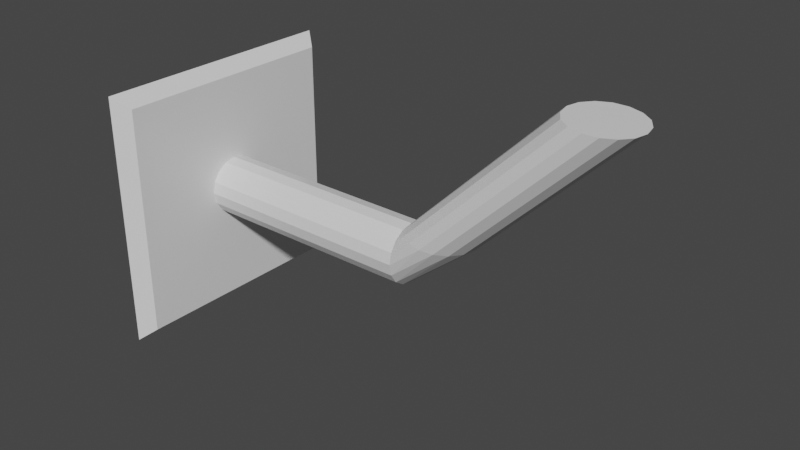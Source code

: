 # Source: CameraStock.blend  (saved by Blender 2.93.21; exported with 4.5.12 LTS)
import bpy
from mathutils import Matrix  # noqa: F401  (used for matrix-valued properties, if any)

bpy.ops.wm.read_factory_settings(use_empty=True)
scene = bpy.context.scene
scene.name = 'Scene'

# ---- collections
col_collection = bpy.data.collections.new('Collection'); scene.collection.children.link(col_collection)

# ---- materials (node trees are filled in below, after node groups)
mat_material = bpy.data.materials.new('Material')
mat_material.alpha_threshold = 0.0
mat_material.use_transparent_shadow = False
mat_material.line_color = (0.0, 0.0, 0.0, 1.0)

# ---- material node trees
mat_material.use_nodes = True; mat_material.node_tree.nodes.clear()
_N = mat_material.node_tree.nodes; _L = mat_material.node_tree.links
n0 = _N.new('ShaderNodeOutputMaterial'); n0.name = 'Material Output'; n0.location = (300, 300)
n1 = _N.new('ShaderNodeBsdfPrincipled'); n1.name = 'Principled BSDF'; n1.location = (10, 300)
n1.distribution = 'GGX'
n1.subsurface_method = 'BURLEY'
n1.inputs[2].default_value = 0.4
n1.inputs[3].default_value = 1.45
n1.inputs[27].default_value = (0.0, 0.0, 0.0, 1.0)
n1.inputs[28].default_value = 1.0
_L.new(n1.outputs[0], n0.inputs[0])
n0.is_active_output = True

# ---- world
world_world = bpy.data.worlds.new('World'); scene.world = world_world
world_world.use_nodes = True; world_world.node_tree.nodes.clear()
_N = world_world.node_tree.nodes; _L = world_world.node_tree.links
n0 = _N.new('ShaderNodeOutputWorld'); n0.name = 'World Output'; n0.location = (300, 300)
n1 = _N.new('ShaderNodeBackground'); n1.name = 'Background'; n1.location = (10, 300)
n1.inputs[0].default_value = (0.05088, 0.05088, 0.05088, 1.0)
_L.new(n1.outputs[0], n0.inputs[0])
n0.is_active_output = True
world_world.color = (0.05088, 0.05088, 0.05088)
world_world.use_sun_shadow = False
world_world.sun_shadow_jitter_overblur = 0.0

# ---- meshes
me_cube = bpy.data.meshes.new('Cube')
me_cube.from_pydata([(3.684, 0.2953, 1.501), (2.408, 0.3082, 0.2424), (3.571, 0.2729, 1.509), (2.296, 0.2858, 0.25), (3.476, 0.2091, 1.515), (2.201, 0.222, 0.2565), (3.412, 0.1136, 1.519), (2.137, 0.1265, 0.2608), (3.39, 0.0009161, 1.521), (2.115, 0.01385, 0.2624), (3.412, -0.1117, 1.519), (2.137, -0.09882, 0.2608), (3.476, -0.2073, 1.515), (2.201, -0.1943, 0.2565), (3.571, -0.2711, 1.509), (2.296, -0.2581, 0.25), (3.684, -0.2935, 1.501), (2.408, -0.2806, 0.2424), (3.796, -0.2711, 1.493), (2.521, -0.2581, 0.2347), (3.891, -0.2073, 1.487), (2.616, -0.1943, 0.2283), (3.955, -0.1117, 1.482), (2.68, -0.09882, 0.2239), (3.978, 0.0009162, 1.481), (2.702, 0.01385, 0.2224), (3.955, 0.1136, 1.482), (2.68, 0.1265, 0.2239), (3.891, 0.2091, 1.487), (2.616, 0.222, 0.2283), (3.796, 0.2729, 1.493), (2.521, 0.2858, 0.2347), (2.101, -0.2483, -0.005309), (0.1195, -0.2483, -0.005309), (2.101, -0.2287, 0.09302), (0.1195, -0.2287, 0.09302), (2.101, -0.173, 0.1764), (0.1195, -0.173, 0.1764), (2.101, -0.08964, 0.2321), (0.1195, -0.08964, 0.2321), (2.101, 0.008684, 0.2516), (0.1195, 0.008684, 0.2516), (2.101, 0.107, 0.2321), (0.1195, 0.107, 0.2321), (2.101, 0.1904, 0.1764), (0.1195, 0.1904, 0.1764), (2.101, 0.2461, 0.09302), (0.1195, 0.2461, 0.09302), (2.101, 0.2656, -0.005309), (0.1195, 0.2656, -0.005309), (2.101, 0.2461, -0.1036), (0.1195, 0.2461, -0.1036), (2.101, 0.1904, -0.187), (0.1195, 0.1904, -0.187), (2.101, 0.107, -0.2427), (0.1195, 0.107, -0.2427), (2.101, 0.008684, -0.2623), (0.1195, 0.008684, -0.2623), (2.101, -0.08964, -0.2427), (0.1195, -0.08964, -0.2427), (2.101, -0.173, -0.187), (0.1195, -0.173, -0.187), (2.101, -0.2287, -0.1036), (0.1195, -0.2287, -0.1036), (0.1315, -0.99, -1.019), (0.1315, -0.99, 0.9815), (0.1315, 1.01, -1.019), (0.1315, 1.01, 0.9815), (0.0009311, -1.096, -1.124), (0.0009313, -1.096, 1.087), (0.0009311, 1.116, -1.124), (0.0009313, 1.116, 1.087)], [], [(0, 1, 3, 2), (2, 3, 5, 4), (4, 5, 7, 6), (6, 7, 9, 8), (8, 9, 11, 10), (10, 11, 13, 12), (12, 13, 15, 14), (14, 15, 17, 16), (16, 17, 19, 18), (18, 19, 21, 20), (20, 21, 23, 22), (22, 23, 25, 24), (24, 25, 27, 26), (26, 27, 29, 28), (28, 29, 31, 30), (30, 31, 1, 0), (0, 2, 4, 6, 8, 10, 12, 14, 16, 18, 20, 22, 24, 26, 28, 30), (32, 33, 35, 34), (34, 35, 37, 36), (36, 37, 39, 38), (38, 39, 41, 40), (40, 41, 43, 42), (42, 43, 45, 44), (44, 45, 47, 46), (46, 47, 49, 48), (48, 49, 51, 50), (50, 51, 53, 52), (52, 53, 55, 54), (54, 55, 57, 56), (56, 57, 59, 58), (58, 59, 61, 60), (35, 33, 63, 61, 59, 57, 55, 53, 51, 49, 47, 45, 43, 41, 39, 37), (60, 61, 63, 62), (62, 63, 33, 32), (64, 66, 67, 65), (19, 62, 60, 21), (21, 60, 58, 23), (23, 58, 56, 25), (25, 56, 54, 27), (27, 54, 52, 29), (29, 52, 50, 31), (31, 50, 48, 1), (1, 48, 46, 3), (3, 46, 44, 5), (5, 44, 42, 7), (7, 42, 40, 9), (9, 40, 38, 11), (11, 38, 36, 13), (13, 36, 34, 15), (15, 34, 32, 17), (17, 32, 62, 19), (68, 69, 71, 70), (65, 67, 71, 69), (66, 64, 68, 70), (67, 66, 70, 71), (64, 65, 69, 68)])
_uv = me_cube.uv_layers.new(name='UVMap')
_uv.uv.foreach_set('vector', [1.0, 0.5, 1.0, 1.0, 0.9375, 1.0, 0.9375, 0.5, 0.9375, 0.5, 0.9375, 1.0, 0.875, 1.0, 0.875, 0.5, 0.875, 0.5, 0.875, 1.0, 0.8125, 1.0, 0.8125, 0.5, 0.8125, 0.5, 0.8125, 1.0, 0.75, 1.0, 0.75, 0.5, 0.75, 0.5, 0.75, 1.0, 0.6875, 1.0, 0.6875, 0.5, 0.6875, 0.5, 0.6875, 1.0, 0.625, 1.0, 0.625, 0.5, 0.625, 0.5, 0.625, 1.0, 0.5625, 1.0, 0.5625, 0.5, 0.5625, 0.5, 0.5625, 1.0, 0.5, 1.0, 0.5, 0.5, 0.5, 0.5, 0.5, 1.0, 0.4375, 1.0, 0.4375, 0.5, 0.4375, 0.5, 0.4375, 1.0, 0.375, 1.0, 0.375, 0.5, 0.375, 0.5, 0.375, 1.0, 0.3125, 1.0, 0.3125, 0.5, 0.3125, 0.5, 0.3125, 1.0, 0.25, 1.0, 0.25, 0.5, 0.25, 0.5, 0.25, 1.0, 0.1875, 1.0, 0.1875, 0.5, 0.1875, 0.5, 0.1875, 1.0, 0.125, 1.0, 0.125, 0.5, 0.125, 0.5, 0.125, 1.0, 0.0625, 1.0, 0.0625, 0.5, 0.0625, 0.5, 0.0625, 1.0, 0.0, 1.0, 0.0, 0.5, 0.75, 0.49, 0.8418, 0.4717, 0.9197, 0.4197, 0.9717, 0.3418, 0.99, 0.25, 0.9717, 0.1582, 0.9197, 0.08029, 0.8418, 0.02827, 0.75, 0.01, 0.6582, 0.02827, 0.5803, 0.08029, 0.5283, 0.1582, 0.51, 0.25, 0.5283, 0.3418, 0.5803, 0.4197, 0.6582, 0.4717, 1.0, 0.5, 1.0, 1.0, 0.9375, 1.0, 0.9375, 0.5, 0.9375, 0.5, 0.9375, 1.0, 0.875, 1.0, 0.875, 0.5, 0.875, 0.5, 0.875, 1.0, 0.8125, 1.0, 0.8125, 0.5, 0.8125, 0.5, 0.8125, 1.0, 0.75, 1.0, 0.75, 0.5, 0.75, 0.5, 0.75, 1.0, 0.6875, 1.0, 0.6875, 0.5, 0.6875, 0.5, 0.6875, 1.0, 0.625, 1.0, 0.625, 0.5, 0.625, 0.5, 0.625, 1.0, 0.5625, 1.0, 0.5625, 0.5, 0.5625, 0.5, 0.5625, 1.0, 0.5, 1.0, 0.5, 0.5, 0.5, 0.5, 0.5, 1.0, 0.4375, 1.0, 0.4375, 0.5, 0.4375, 0.5, 0.4375, 1.0, 0.375, 1.0, 0.375, 0.5, 0.375, 0.5, 0.375, 1.0, 0.3125, 1.0, 0.3125, 0.5, 0.3125, 0.5, 0.3125, 1.0, 0.25, 1.0, 0.25, 0.5, 0.25, 0.5, 0.25, 1.0, 0.1875, 1.0, 0.1875, 0.5, 0.1875, 0.5, 0.1875, 1.0, 0.125, 1.0, 0.125, 0.5, 0.3418, 0.4717, 0.25, 0.49, 0.1582, 0.4717, 0.08029, 0.4197, 0.02827, 0.3418, 0.01, 0.25, 0.02827, 0.1582, 0.08029, 0.08029, 0.1582, 0.02827, 0.25, 0.01, 0.3418, 0.02827, 0.4197, 0.08029, 0.4717, 0.1582, 0.49, 0.25, 0.4717, 0.3418, 0.4197, 0.4197, 0.125, 0.5, 0.125, 1.0, 0.0625, 1.0, 0.0625, 0.5, 0.0625, 0.5, 0.0625, 1.0, 0.0, 1.0, 0.0, 0.5, 0.0, 0.0, 0.0, 1.0, 1.0, 1.0, 1.0, 0.0, 0.0, 0.0, 0.0, 0.0, 0.0, 0.0, 0.0, 0.0, 0.0, 0.0, 0.0, 0.0, 0.0, 0.0, 0.0, 0.0, 0.0, 0.0, 0.0, 0.0, 0.0, 0.0, 0.0, 0.0, 0.0, 0.0, 0.0, 0.0, 0.0, 0.0, 0.0, 0.0, 0.0, 0.0, 0.0, 0.0, 0.0, 0.0, 0.0, 0.0, 0.0, 0.0, 0.0, 0.0, 0.0, 0.0, 0.0, 0.0, 0.0, 0.0, 0.0, 0.0, 0.0, 0.0, 0.0, 0.0, 0.0, 0.0, 0.0, 0.0, 0.0, 0.0, 0.0, 0.0, 0.0, 0.0, 0.0, 0.0, 0.0, 0.0, 0.0, 0.0, 0.0, 0.0, 0.0, 0.0, 0.0, 0.0, 0.0, 0.0, 0.0, 0.0, 0.0, 0.0, 0.0, 0.0, 0.0, 0.0, 0.0, 0.0, 0.0, 0.0, 0.0, 0.0, 0.0, 0.0, 0.0, 0.0, 0.0, 0.0, 0.0, 0.0, 0.0, 0.0, 0.0, 0.0, 0.0, 0.0, 0.0, 0.0, 0.0, 0.0, 0.0, 0.0, 0.0, 0.0, 0.0, 0.0, 0.0, 0.0, 0.0, 0.0, 0.0, 0.0, 0.0, 0.0, 0.0, 0.0, 0.0, 0.0, 1.0, 0.0, 1.0, 1.0, 0.0, 1.0, 1.0, 0.0, 1.0, 1.0, 1.0, 1.0, 1.0, 0.0, 0.0, 1.0, 0.0, 0.0, 0.0, 0.0, 0.0, 1.0, 1.0, 1.0, 0.0, 1.0, 0.0, 1.0, 1.0, 1.0, 0.0, 0.0, 1.0, 0.0, 1.0, 0.0, 0.0, 0.0])
me_cube.materials.append(mat_material)
me_cube.use_remesh_preserve_volume = False
me_cube.use_remesh_preserve_attributes = False
me_cube.use_mirror_vertex_groups = False
me_cube.update()

# ---- objects
ob_cube = bpy.data.objects.new('Cube', me_cube)

# ---- transforms, parenting, visibility, modifiers, constraints
ob_cube.location = (0.0, 0.0, 0.0)
ob_cube.lock_rotations_4d = False
ob_cube.empty_display_type = 'ARROWS'
ob_cube.lineart.crease_threshold = 0.0

# ---- collection membership
col_collection.objects.link(ob_cube)

# ---- scene / render settings (as saved in the file)
scene.frame_start = 1; scene.frame_end = 250; scene.frame_set(1)
scene.render.engine = 'BLENDER_EEVEE_NEXT'
scene.cycles.use_denoising = False
scene.cycles.samples = 128
scene.cycles.sampling_pattern = 'TABULATED_SOBOL'
scene.cycles.use_adaptive_sampling = False
scene.cycles.use_light_tree = False
scene.view_settings.view_transform = 'Filmic'
bpy.context.view_layer.update()

# ---- added for rendering (the .blend has no active camera and no usable light): camera, sun
cam_auto = bpy.data.cameras.new('AutoCamera')
cam_auto.lens = 50.0
cam_auto.sensor_width = 36.0
cam_auto.clip_end = 1000.0
ob_auto_camera = bpy.data.objects.new('AutoCamera', cam_auto)
scene.collection.objects.link(ob_auto_camera)
ob_auto_camera.location = (6.85906, -5.83384, 4.09408)
ob_auto_camera.rotation_euler = (1.09748, -7.21219e-08, 0.694738)
scene.camera = ob_auto_camera
light_auto_sun = bpy.data.lights.new('AutoSun', 'SUN')
light_auto_sun.energy = 3.0
light_auto_sun.angle = 0.0523599
ob_auto_sun = bpy.data.objects.new('AutoSun', light_auto_sun)
scene.collection.objects.link(ob_auto_sun)
ob_auto_sun.rotation_euler = (0.872665, 0.174533, 0.523599)
bpy.context.view_layer.update()
